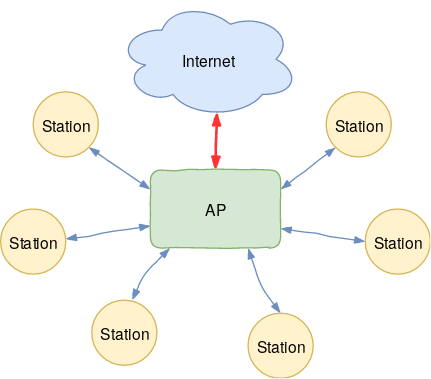

The diagram above was exported from draw.io. Its source (the exported page's mxGraphModel, read from the mxfile embedded in the PNG):
<mxGraphModel dx="1155" dy="653" grid="1" gridSize="10" guides="1" tooltips="1" connect="1" arrows="1" fold="1" page="1" pageScale="1" pageWidth="850" pageHeight="1100" background="#222222" math="0" shadow="0">
  <root>
    <mxCell id="0" />
    <mxCell id="1" parent="0" />
    <mxCell id="dbPLNoJ-cprPjfK5W8RN-1" value="AP" style="rounded=1;whiteSpace=wrap;html=1;fillColor=#d5e8d4;strokeColor=#82b366;comic=1;" vertex="1" parent="1">
      <mxGeometry x="355" y="270" width="100" height="60" as="geometry" />
    </mxCell>
    <mxCell id="dbPLNoJ-cprPjfK5W8RN-2" value="&lt;div&gt;Station&lt;/div&gt;" style="ellipse;whiteSpace=wrap;html=1;aspect=fixed;fillColor=#fff2cc;strokeColor=#d6b656;comic=1" vertex="1" parent="1">
      <mxGeometry x="265" y="210" width="50" height="50" as="geometry" />
    </mxCell>
    <mxCell id="dbPLNoJ-cprPjfK5W8RN-3" value="&lt;div&gt;Station&lt;/div&gt;" style="ellipse;whiteSpace=wrap;html=1;aspect=fixed;fillColor=#fff2cc;strokeColor=#d6b656;" vertex="1" parent="1">
      <mxGeometry x="310" y="370" width="50" height="50" as="geometry" />
    </mxCell>
    <mxCell id="dbPLNoJ-cprPjfK5W8RN-4" value="&lt;div&gt;Station&lt;/div&gt;" style="ellipse;whiteSpace=wrap;html=1;aspect=fixed;fillColor=#fff2cc;strokeColor=#d6b656;" vertex="1" parent="1">
      <mxGeometry x="490" y="210" width="50" height="50" as="geometry" />
    </mxCell>
    <mxCell id="dbPLNoJ-cprPjfK5W8RN-5" value="&lt;div&gt;Station&lt;/div&gt;" style="ellipse;whiteSpace=wrap;html=1;aspect=fixed;fillColor=#fff2cc;strokeColor=#d6b656;shadow=0;" vertex="1" parent="1">
      <mxGeometry x="240" y="300" width="50" height="50" as="geometry" />
    </mxCell>
    <mxCell id="dbPLNoJ-cprPjfK5W8RN-12" value="&lt;div&gt;Station&lt;/div&gt;" style="ellipse;whiteSpace=wrap;html=1;aspect=fixed;fillColor=#fff2cc;strokeColor=#d6b656;" vertex="1" parent="1">
      <mxGeometry x="520" y="300" width="50" height="50" as="geometry" />
    </mxCell>
    <mxCell id="dbPLNoJ-cprPjfK5W8RN-20" value="" style="endArrow=blockThin;html=1;entryX=0;entryY=0.75;entryDx=0;entryDy=0;exitX=1;exitY=0.5;exitDx=0;exitDy=0;endFill=1;strokeWidth=1;fillColor=#dae8fc;strokeColor=#6c8ebf;jumpStyle=none;shadow=0;comic=1;startArrow=blockThin;startFill=1;" edge="1" parent="1">
      <mxGeometry width="50" height="50" relative="1" as="geometry">
        <mxPoint x="289.99999999999955" y="323" as="sourcePoint" />
        <mxPoint x="355" y="313" as="targetPoint" />
      </mxGeometry>
    </mxCell>
    <mxCell id="dbPLNoJ-cprPjfK5W8RN-33" style="edgeStyle=none;rounded=0;comic=1;jumpStyle=none;orthogonalLoop=1;jettySize=auto;html=1;entryX=0.5;entryY=0;entryDx=0;entryDy=0;shadow=0;startArrow=blockThin;startFill=1;endArrow=blockThin;endFill=1;strokeWidth=2;fillColor=#f8cecc;strokeColor=#FF3333;exitX=0.55;exitY=0.95;exitDx=0;exitDy=0;exitPerimeter=0;" edge="1" parent="1" source="dbPLNoJ-cprPjfK5W8RN-23" target="dbPLNoJ-cprPjfK5W8RN-1">
      <mxGeometry relative="1" as="geometry" />
    </mxCell>
    <mxCell id="dbPLNoJ-cprPjfK5W8RN-23" value="Internet" style="ellipse;shape=cloud;whiteSpace=wrap;html=1;rounded=1;shadow=0;comic=1;fillColor=#dae8fc;strokeColor=#6c8ebf;" vertex="1" parent="1">
      <mxGeometry x="329" y="140" width="140" height="90" as="geometry" />
    </mxCell>
    <mxCell id="dbPLNoJ-cprPjfK5W8RN-24" value="&lt;div&gt;Station&lt;/div&gt;" style="ellipse;whiteSpace=wrap;html=1;aspect=fixed;fillColor=#fff2cc;strokeColor=#d6b656;" vertex="1" parent="1">
      <mxGeometry x="430" y="380" width="50" height="50" as="geometry" />
    </mxCell>
    <mxCell id="dbPLNoJ-cprPjfK5W8RN-27" value="" style="endArrow=blockThin;html=1;exitX=0.62;exitY=-0.003;exitDx=0;exitDy=0;endFill=1;strokeWidth=1;fillColor=#dae8fc;strokeColor=#6c8ebf;jumpStyle=none;shadow=0;comic=1;startArrow=blockThin;startFill=1;exitPerimeter=0;" edge="1" parent="1" source="dbPLNoJ-cprPjfK5W8RN-3">
      <mxGeometry width="50" height="50" relative="1" as="geometry">
        <mxPoint x="299.99999999999955" y="333" as="sourcePoint" />
        <mxPoint x="370" y="330" as="targetPoint" />
        <Array as="points">
          <mxPoint x="350" y="350" />
        </Array>
      </mxGeometry>
    </mxCell>
    <mxCell id="dbPLNoJ-cprPjfK5W8RN-28" value="" style="endArrow=blockThin;html=1;exitX=0.5;exitY=0;exitDx=0;exitDy=0;endFill=1;strokeWidth=1;fillColor=#dae8fc;strokeColor=#6c8ebf;jumpStyle=none;shadow=0;comic=1;startArrow=blockThin;startFill=1;entryX=0.75;entryY=1;entryDx=0;entryDy=0;" edge="1" parent="1" source="dbPLNoJ-cprPjfK5W8RN-24" target="dbPLNoJ-cprPjfK5W8RN-1">
      <mxGeometry width="50" height="50" relative="1" as="geometry">
        <mxPoint x="367" y="378.85" as="sourcePoint" />
        <mxPoint x="396" y="339" as="targetPoint" />
        <Array as="points">
          <mxPoint x="440" y="360" />
        </Array>
      </mxGeometry>
    </mxCell>
    <mxCell id="dbPLNoJ-cprPjfK5W8RN-29" value="" style="endArrow=blockThin;html=1;exitX=0;exitY=0.5;exitDx=0;exitDy=0;endFill=1;strokeWidth=1;fillColor=#dae8fc;strokeColor=#6c8ebf;jumpStyle=none;shadow=0;comic=1;startArrow=blockThin;startFill=1;entryX=1;entryY=0.75;entryDx=0;entryDy=0;" edge="1" parent="1" source="dbPLNoJ-cprPjfK5W8RN-12" target="dbPLNoJ-cprPjfK5W8RN-1">
      <mxGeometry width="50" height="50" relative="1" as="geometry">
        <mxPoint x="465" y="390" as="sourcePoint" />
        <mxPoint x="440" y="340" as="targetPoint" />
        <Array as="points" />
      </mxGeometry>
    </mxCell>
    <mxCell id="dbPLNoJ-cprPjfK5W8RN-30" value="" style="endArrow=blockThin;html=1;exitX=0;exitY=1;exitDx=0;exitDy=0;endFill=1;strokeWidth=1;fillColor=#dae8fc;strokeColor=#6c8ebf;jumpStyle=none;shadow=0;comic=1;startArrow=blockThin;startFill=1;entryX=1;entryY=0.25;entryDx=0;entryDy=0;" edge="1" parent="1" source="dbPLNoJ-cprPjfK5W8RN-4" target="dbPLNoJ-cprPjfK5W8RN-1">
      <mxGeometry width="50" height="50" relative="1" as="geometry">
        <mxPoint x="530.0000000000005" y="335" as="sourcePoint" />
        <mxPoint x="465" y="325" as="targetPoint" />
        <Array as="points" />
      </mxGeometry>
    </mxCell>
    <mxCell id="dbPLNoJ-cprPjfK5W8RN-31" value="" style="endArrow=blockThin;html=1;entryX=0;entryY=0.25;entryDx=0;entryDy=0;exitX=1;exitY=1;exitDx=0;exitDy=0;endFill=1;strokeWidth=1;fillColor=#dae8fc;strokeColor=#6c8ebf;jumpStyle=none;shadow=0;comic=1;startArrow=blockThin;startFill=1;" edge="1" parent="1" source="dbPLNoJ-cprPjfK5W8RN-2" target="dbPLNoJ-cprPjfK5W8RN-1">
      <mxGeometry width="50" height="50" relative="1" as="geometry">
        <mxPoint x="307.49999999999955" y="247" as="sourcePoint" />
        <mxPoint x="372.5" y="237" as="targetPoint" />
      </mxGeometry>
    </mxCell>
  </root>
</mxGraphModel>